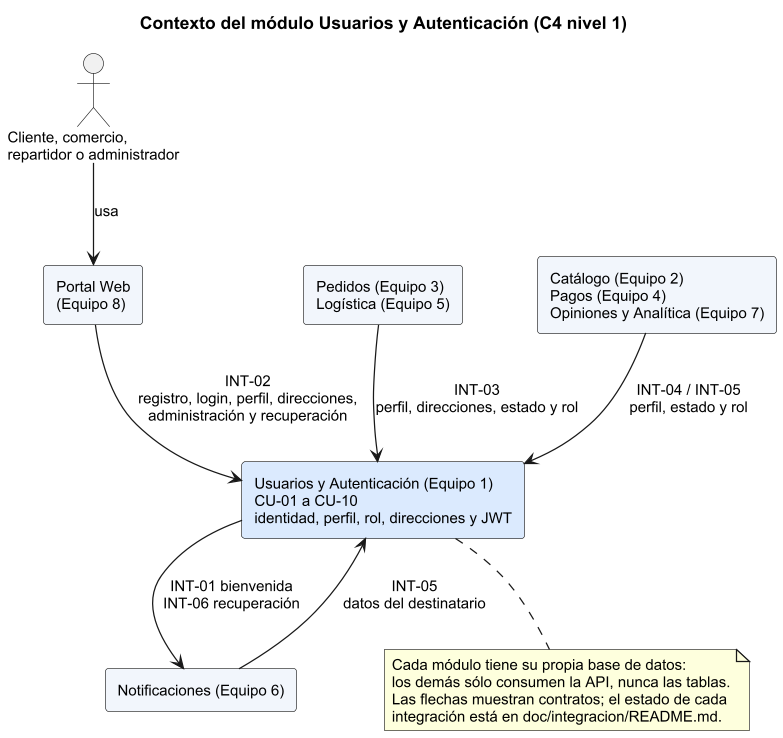

The diagram above was rendered by PlantUML. Its source (embedded in the PNG):
@startuml contexto
skinparam dpi 120
skinparam shadowing false
skinparam defaultFontName Arial
skinparam defaultFontSize 12
skinparam rectangleBackgroundColor #F2F6FC
skinparam nodesep 50
skinparam ranksep 60
title Contexto del módulo Usuarios y Autenticación (C4 nivel 1)

actor "Cliente, comercio,\nrepartidor o administrador" as Persona
rectangle "Portal Web\n(Equipo 8)" as Portal
rectangle "Usuarios y Autenticación (Equipo 1)\nCU-01 a CU-10\nidentidad, perfil, rol, direcciones y JWT" as U #DBEAFE
rectangle "Pedidos (Equipo 3)\nLogística (Equipo 5)" as PL
rectangle "Catálogo (Equipo 2)\nPagos (Equipo 4)\nOpiniones y Analítica (Equipo 7)" as Otros
rectangle "Notificaciones (Equipo 6)" as N

Persona --> Portal : usa
Portal --> U : INT-02\nregistro, login, perfil, direcciones,\nadministración y recuperación
PL --> U : INT-03\nperfil, direcciones, estado y rol
Otros --> U : INT-04 / INT-05\nperfil, estado y rol
N --> U : INT-05\ndatos del destinatario
U --> N : INT-01 bienvenida\nINT-06 recuperación

note bottom of U
  Cada módulo tiene su propia base de datos:
  los demás sólo consumen la API, nunca las tablas.
  Las flechas muestran contratos; el estado de cada
  integración está en doc/integracion/README.md.
end note
@enduml